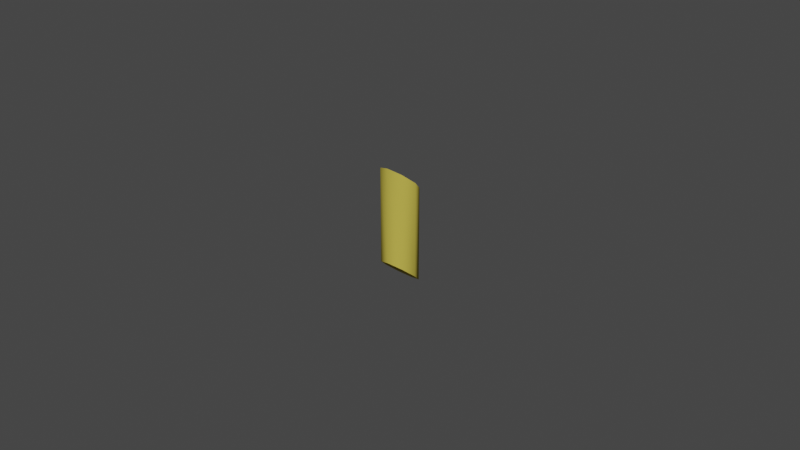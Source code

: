 # Source: Pasta.blend  (saved by Blender 3.5.10; exported with 4.5.12 LTS)
import bpy
from mathutils import Matrix  # noqa: F401  (used for matrix-valued properties, if any)

bpy.ops.wm.read_factory_settings(use_empty=True)
scene = bpy.context.scene
scene.name = 'Scene'

# ---- collections
col_collection = bpy.data.collections.new('Collection'); scene.collection.children.link(col_collection)

# ---- materials (node trees are filled in below, after node groups)
mat_material = bpy.data.materials.new('Material')
mat_material.alpha_threshold = 0.0
mat_material.use_transparent_shadow = False
mat_material.roughness = 0.5
mat_material.line_color = (0.0, 0.0, 0.0, 1.0)

# ---- node groups
ng_auto_smooth = bpy.data.node_groups.new('Auto Smooth', 'GeometryNodeTree')
_s = ng_auto_smooth.interface.new_socket(name='Geometry', in_out='OUTPUT', socket_type='NodeSocketGeometry')
_s = ng_auto_smooth.interface.new_socket(name='Geometry', in_out='INPUT', socket_type='NodeSocketGeometry')
_s = ng_auto_smooth.interface.new_socket(name='Angle', in_out='INPUT', socket_type='NodeSocketFloat')
_s.subtype = 'ANGLE'
_s.min_value = 0.0
_s.max_value = 3.142
ng_auto_smooth.is_modifier = True
_N = ng_auto_smooth.nodes; _L = ng_auto_smooth.links
n0 = _N.new('NodeGroupOutput'); n0.name = 'Group Output'; n0.location = (480, -100)
n1 = _N.new('NodeGroupInput'); n1.name = 'Group Input'; n1.location = (-420, -300)
n2 = _N.new('NodeGroupInput'); n2.name = 'Group Input.001'; n2.location = (-60, -100)
n3 = _N.new('GeometryNodeSetShadeSmooth'); n3.name = 'Set Shade Smooth'; n3.location = (120, -100)
n3.domain = 'EDGE'
n4 = _N.new('GeometryNodeSetShadeSmooth'); n4.name = 'Set Shade Smooth.001'; n4.location = (300, -100)
n5 = _N.new('GeometryNodeInputMeshEdgeAngle'); n5.name = 'Edge Angle'; n5.location = (-420, -220)
n6 = _N.new('GeometryNodeInputEdgeSmooth'); n6.name = 'Is Edge Smooth'; n6.location = (-60, -160)
n7 = _N.new('GeometryNodeInputShadeSmooth'); n7.name = 'Is Face Smooth'; n7.location = (-240, -340)
n8 = _N.new('FunctionNodeBooleanMath'); n8.name = 'Boolean Math'; n8.location = (-60, -220)
n9 = _N.new('FunctionNodeCompare'); n9.name = 'Compare'; n9.location = (-240, -180)
n9.operation = 'LESS_EQUAL'
_L.new(n5.outputs[0], n9.inputs[0])
_L.new(n4.outputs[0], n0.inputs[0])
_L.new(n1.outputs[1], n9.inputs[1])
_L.new(n9.outputs[0], n8.inputs[0])
_L.new(n7.outputs[0], n8.inputs[1])
_L.new(n2.outputs[0], n3.inputs[0])
_L.new(n6.outputs[0], n3.inputs[1])
_L.new(n3.outputs[0], n4.inputs[0])
_L.new(n8.outputs[0], n3.inputs[2])
n0.is_active_output = True

# ---- material node trees
mat_material.use_nodes = True; mat_material.node_tree.nodes.clear()
_N = mat_material.node_tree.nodes; _L = mat_material.node_tree.links
n0 = _N.new('ShaderNodeOutputMaterial'); n0.name = 'Material Output'; n0.location = (300, 300)
n1 = _N.new('ShaderNodeBsdfPrincipled'); n1.name = 'Principled BSDF'; n1.location = (10, 300)
n1.distribution = 'GGX'
n1.subsurface_method = 'RANDOM_WALK_SKIN'
n1.inputs[0].default_value = (0.5695, 0.4656, 0.07463, 1.0)
n1.inputs[2].default_value = 1.0
n1.inputs[3].default_value = 1.45
n1.inputs[13].default_value = 0.0
n1.inputs[27].default_value = (0.0, 0.0, 0.0, 1.0)
n1.inputs[28].default_value = 1.0
_L.new(n1.outputs[0], n0.inputs[0])
n0.is_active_output = True

# ---- world
world_world = bpy.data.worlds.new('World'); scene.world = world_world
world_world.use_nodes = True; world_world.node_tree.nodes.clear()
_N = world_world.node_tree.nodes; _L = world_world.node_tree.links
n0 = _N.new('ShaderNodeOutputWorld'); n0.name = 'World Output'; n0.location = (300, 300)
n1 = _N.new('ShaderNodeBackground'); n1.name = 'Background'; n1.location = (10, 300)
n1.inputs[0].default_value = (0.05088, 0.05088, 0.05088, 1.0)
_L.new(n1.outputs[0], n0.inputs[0])
n0.is_active_output = True
world_world.color = (0.05088, 0.05088, 0.05088)
world_world.use_sun_shadow = False
world_world.sun_shadow_jitter_overblur = 0.0

# ---- meshes
me_cube = bpy.data.meshes.new('Cube')
me_cube.from_pydata([(-4.41e-11, 0.004707, -0.01923), (-5.757e-11, 0.004707, 0.01116), (0.002976, 0.003474, -0.01817), (0.002976, 0.003474, 0.01221), (0.004415, 3.666e-11, -0.01519), (0.004415, 3.666e-11, 0.01519), (0.002976, -0.003474, -0.01221), (0.002976, -0.003474, 0.01817), (-4.41e-11, -0.004707, -0.01116), (-5.757e-11, -0.004707, 0.01923), (-0.002976, -0.003474, -0.01221), (-0.002976, -0.003474, 0.01817), (-0.004415, 3.666e-11, -0.01519), (-0.004415, -7.333e-11, 0.01519), (-0.002976, 0.003474, -0.01817), (-0.002976, 0.003474, 0.01221), (-4.798e-11, 0.005619, -0.02001), (0.003973, 0.003973, -0.0186), (0.003973, 0.003973, 0.01179), (-4.798e-11, 0.005619, 0.01038), (0.005619, 0.0, -0.01519), (0.005619, 0.0, 0.01519), (0.003973, -0.003973, -0.01179), (0.003973, -0.003973, 0.0186), (-4.798e-11, -0.005619, -0.01038), (-4.798e-11, -0.005619, 0.02001), (-0.003973, -0.003973, -0.01179), (-0.003973, -0.003973, 0.0186), (-0.005619, 0.0, -0.01519), (-0.005619, 0.0, 0.01519), (-0.003973, 0.003973, -0.0186), (-0.003973, 0.003973, 0.01179)], [], [(16, 19, 18, 17), (17, 18, 21, 20), (20, 21, 23, 22), (22, 23, 25, 24), (24, 25, 27, 26), (26, 27, 29, 28), (1, 15, 14, 0), (28, 29, 31, 30), (30, 31, 19, 16), (9, 7, 6, 8), (2, 0, 16, 17), (1, 3, 18, 19), (4, 2, 17, 20), (3, 5, 21, 18), (6, 4, 20, 22), (5, 7, 23, 21), (8, 6, 22, 24), (7, 9, 25, 23), (10, 8, 24, 26), (9, 11, 27, 25), (12, 10, 26, 28), (11, 13, 29, 27), (14, 12, 28, 30), (13, 15, 31, 29), (0, 14, 30, 16), (15, 1, 19, 31), (11, 9, 8, 10), (5, 3, 2, 4), (13, 11, 10, 12), (7, 5, 4, 6), (15, 13, 12, 14), (3, 1, 0, 2)])
me_cube.polygons.foreach_set('use_smooth', [True] * 32)
_k = set([(0, 2), (0, 14), (1, 3), (1, 15), (2, 4), (3, 5), (4, 6), (5, 7), (6, 8), (7, 9), (8, 10), (9, 11), (10, 12), (11, 13), (12, 14), (13, 15), (16, 17), (16, 30), (17, 20), (18, 19), (18, 21), (19, 31), (20, 22), (21, 23), (22, 24), (23, 25), (24, 26), (25, 27), (26, 28), (27, 29), (28, 30), (29, 31)])
me_cube.attributes.new('sharp_edge', 'BOOLEAN', 'EDGE').data.foreach_set('value', [ (min(e.vertices), max(e.vertices)) in _k for e in me_cube.edges])
_uv = me_cube.uv_layers.new(name='UVMap')
_uv.uv.foreach_set('vector', [0.01275, 0.5791, 0.01048, 0.1123, 0.08745, 0.1054, 0.07327, 0.5357, 0.07327, 0.5357, 0.08745, 0.1054, 0.1595, 0.06682, 0.1388, 0.4958, 0.1388, 0.4958, 0.1595, 0.06682, 0.2239, 0.03898, 0.2099, 0.4505, 0.2099, 0.4505, 0.2239, 0.03898, 0.2818, 0.03159, 0.2818, 0.4303, 0.2818, 0.4303, 0.2818, 0.03159, 0.3396, 0.03898, 0.3536, 0.4505, 0.3536, 0.4505, 0.3396, 0.03898, 0.404, 0.06682, 0.4247, 0.4958, 0.574, 0.1306, 0.6219, 0.1148, 0.6219, 0.5669, 0.574, 0.5826, 0.4247, 0.4958, 0.404, 0.06682, 0.4761, 0.1054, 0.4902, 0.5357, 0.4902, 0.5357, 0.4761, 0.1054, 0.553, 0.1123, 0.5508, 0.5791, 0.7818, 0.01048, 0.8297, 0.02621, 0.8297, 0.4783, 0.7818, 0.4626, 0.08083, 0.5511, 0.03498, 0.5893, 0.01275, 0.5791, 0.07327, 0.5357, 0.0197, 0.09165, 0.07996, 0.08824, 0.08745, 0.1054, 0.01048, 0.1123, 0.1497, 0.5137, 0.08083, 0.5511, 0.07327, 0.5357, 0.1388, 0.4958, 0.07996, 0.08824, 0.1509, 0.04849, 0.1595, 0.06682, 0.08745, 0.1054, 0.2199, 0.4668, 0.1497, 0.5137, 0.1388, 0.4958, 0.2099, 0.4505, 0.1509, 0.04849, 0.2222, 0.02287, 0.2239, 0.03898, 0.1595, 0.06682, 0.2818, 0.4516, 0.2199, 0.4668, 0.2099, 0.4505, 0.2818, 0.4303, 0.2222, 0.02287, 0.2818, 0.01048, 0.2818, 0.03159, 0.2239, 0.03898, 0.3436, 0.4668, 0.2818, 0.4516, 0.2818, 0.4303, 0.3536, 0.4505, 0.2818, 0.01048, 0.3413, 0.02287, 0.3396, 0.03898, 0.2818, 0.03159, 0.4138, 0.5137, 0.3436, 0.4668, 0.3536, 0.4505, 0.4247, 0.4958, 0.3413, 0.02287, 0.4126, 0.04849, 0.404, 0.06682, 0.3396, 0.03898, 0.4827, 0.5511, 0.4138, 0.5137, 0.4247, 0.4958, 0.4902, 0.5357, 0.4126, 0.04849, 0.4835, 0.08824, 0.4761, 0.1054, 0.404, 0.06682, 0.5285, 0.5893, 0.4827, 0.5511, 0.4902, 0.5357, 0.5508, 0.5791, 0.4835, 0.08824, 0.5438, 0.09165, 0.553, 0.1123, 0.4761, 0.1054, 0.7338, 0.02621, 0.7818, 0.01048, 0.7818, 0.4626, 0.7338, 0.4783, 0.8856, 0.07052, 0.9416, 0.1148, 0.9416, 0.5669, 0.8856, 0.5226, 0.6779, 0.07052, 0.7338, 0.02621, 0.7338, 0.4783, 0.6779, 0.5226, 0.8297, 0.02621, 0.8856, 0.07052, 0.8856, 0.5226, 0.8297, 0.4783, 0.6219, 0.1148, 0.6779, 0.07052, 0.6779, 0.5226, 0.6219, 0.5669, 0.9416, 0.1148, 0.9895, 0.1306, 0.9895, 0.5826, 0.9416, 0.5669])
me_cube.materials.append(mat_material)
me_cube.use_mirror_vertex_groups = False
me_cube.update()

# ---- objects
ob_pasta = bpy.data.objects.new('Pasta', me_cube)

# ---- transforms, parenting, visibility, modifiers, constraints
ob_pasta.location = (0.0, 0.0, 0.0)
ob_pasta.lock_rotations_4d = False
ob_pasta.empty_display_type = 'ARROWS'
ob_pasta.lineart.crease_threshold = 0.0
_m = ob_pasta.modifiers.new('Auto Smooth', 'NODES')
_m.node_group = ng_auto_smooth
_gi = [s.identifier for s in ng_auto_smooth.interface.items_tree if s.item_type == 'SOCKET' and s.in_out == 'INPUT']
_m[_gi[1]] = 3.142  # Angle

# ---- collection membership
col_collection.objects.link(ob_pasta)

# ---- scene / render settings (as saved in the file)
scene.frame_start = 1; scene.frame_end = 250; scene.frame_set(1)
scene.render.engine = 'BLENDER_EEVEE_NEXT'
scene.cycles.sampling_pattern = 'TABULATED_SOBOL'
scene.view_settings.view_transform = 'Filmic'
bpy.context.view_layer.update()

# ---- added for rendering (the .blend has no active camera and no usable light): camera, sun
cam_auto = bpy.data.cameras.new('AutoCamera')
cam_auto.lens = 50.0
cam_auto.sensor_width = 36.0
cam_auto.clip_end = 1000.0
ob_auto_camera = bpy.data.objects.new('AutoCamera', cam_auto)
scene.collection.objects.link(ob_auto_camera)
ob_auto_camera.location = (0.185045, -0.222054, 0.148036)
ob_auto_camera.rotation_euler = (1.09748, -7.21219e-08, 0.694738)
scene.camera = ob_auto_camera
light_auto_sun = bpy.data.lights.new('AutoSun', 'SUN')
light_auto_sun.energy = 3.0
light_auto_sun.angle = 0.0523599
ob_auto_sun = bpy.data.objects.new('AutoSun', light_auto_sun)
scene.collection.objects.link(ob_auto_sun)
ob_auto_sun.rotation_euler = (0.872665, 0.174533, 0.523599)
bpy.context.view_layer.update()
